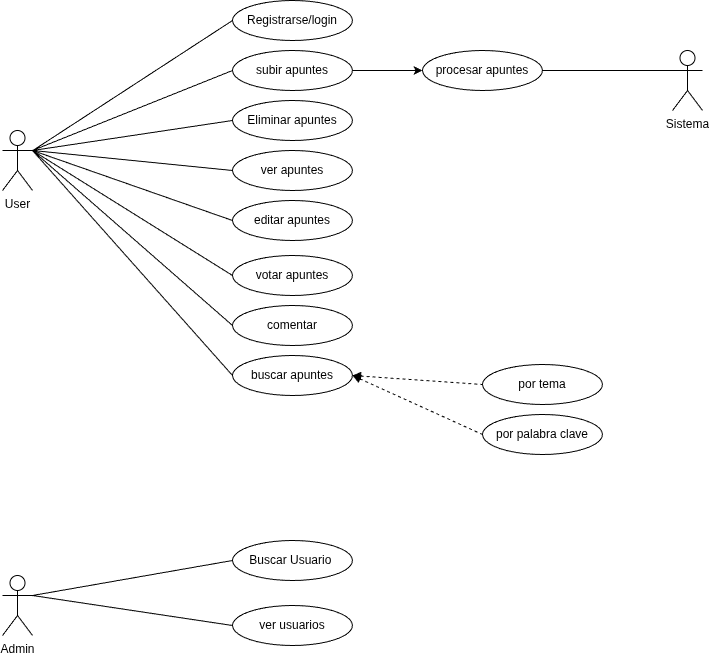

The diagram above was exported from draw.io. Its source (the exported page's mxGraphModel, read from the mxfile embedded in the PNG):
<mxGraphModel dx="2066" dy="1119" grid="1" gridSize="10" guides="1" tooltips="1" connect="1" arrows="1" fold="1" page="1" pageScale="1" pageWidth="827" pageHeight="1169" math="0" shadow="0">
  <root>
    <mxCell id="0" />
    <mxCell id="1" parent="0" />
    <mxCell id="4Cn7lDeP4QOIPGO-DyNg-1" value="User" style="shape=umlActor;verticalLabelPosition=bottom;verticalAlign=top;html=1;outlineConnect=0;" parent="1" vertex="1">
      <mxGeometry x="90" y="360" width="30" height="60" as="geometry" />
    </mxCell>
    <mxCell id="4Cn7lDeP4QOIPGO-DyNg-4" value="Registrarse/login" style="ellipse;whiteSpace=wrap;html=1;" parent="1" vertex="1">
      <mxGeometry x="320" y="230" width="120" height="40" as="geometry" />
    </mxCell>
    <mxCell id="4Cn7lDeP4QOIPGO-DyNg-5" style="edgeStyle=orthogonalEdgeStyle;rounded=0;orthogonalLoop=1;jettySize=auto;html=1;exitX=0.5;exitY=1;exitDx=0;exitDy=0;" parent="1" source="4Cn7lDeP4QOIPGO-DyNg-4" target="4Cn7lDeP4QOIPGO-DyNg-4" edge="1">
      <mxGeometry relative="1" as="geometry" />
    </mxCell>
    <mxCell id="4Cn7lDeP4QOIPGO-DyNg-6" style="edgeStyle=orthogonalEdgeStyle;rounded=0;orthogonalLoop=1;jettySize=auto;html=1;exitX=0.5;exitY=1;exitDx=0;exitDy=0;" parent="1" source="4Cn7lDeP4QOIPGO-DyNg-4" target="4Cn7lDeP4QOIPGO-DyNg-4" edge="1">
      <mxGeometry relative="1" as="geometry" />
    </mxCell>
    <mxCell id="lGG4g7d9eoa7LZakmsp_-5" style="edgeStyle=orthogonalEdgeStyle;rounded=0;orthogonalLoop=1;jettySize=auto;html=1;exitX=1;exitY=0.5;exitDx=0;exitDy=0;entryX=0;entryY=0.5;entryDx=0;entryDy=0;" edge="1" parent="1" source="4Cn7lDeP4QOIPGO-DyNg-7" target="lGG4g7d9eoa7LZakmsp_-9">
      <mxGeometry relative="1" as="geometry">
        <mxPoint x="560" y="300" as="targetPoint" />
      </mxGeometry>
    </mxCell>
    <mxCell id="4Cn7lDeP4QOIPGO-DyNg-7" value="subir apuntes" style="ellipse;whiteSpace=wrap;html=1;" parent="1" vertex="1">
      <mxGeometry x="320" y="280" width="120" height="40" as="geometry" />
    </mxCell>
    <mxCell id="4Cn7lDeP4QOIPGO-DyNg-8" value="ver apuntes" style="ellipse;whiteSpace=wrap;html=1;" parent="1" vertex="1">
      <mxGeometry x="320" y="380" width="120" height="40" as="geometry" />
    </mxCell>
    <mxCell id="4Cn7lDeP4QOIPGO-DyNg-9" value="votar apuntes" style="ellipse;whiteSpace=wrap;html=1;" parent="1" vertex="1">
      <mxGeometry x="320" y="485" width="120" height="40" as="geometry" />
    </mxCell>
    <mxCell id="4Cn7lDeP4QOIPGO-DyNg-10" value="comentar" style="ellipse;whiteSpace=wrap;html=1;" parent="1" vertex="1">
      <mxGeometry x="320" y="535" width="120" height="40" as="geometry" />
    </mxCell>
    <mxCell id="4Cn7lDeP4QOIPGO-DyNg-11" value="buscar apuntes" style="ellipse;whiteSpace=wrap;html=1;" parent="1" vertex="1">
      <mxGeometry x="320" y="585" width="120" height="40" as="geometry" />
    </mxCell>
    <mxCell id="4Cn7lDeP4QOIPGO-DyNg-12" value="por tema" style="ellipse;whiteSpace=wrap;html=1;" parent="1" vertex="1">
      <mxGeometry x="570" y="594" width="120" height="40" as="geometry" />
    </mxCell>
    <mxCell id="4Cn7lDeP4QOIPGO-DyNg-14" value="por palabra clave" style="ellipse;whiteSpace=wrap;html=1;" parent="1" vertex="1">
      <mxGeometry x="570" y="644" width="120" height="40" as="geometry" />
    </mxCell>
    <mxCell id="4Cn7lDeP4QOIPGO-DyNg-16" value="" style="endArrow=none;html=1;rounded=0;entryX=0;entryY=0.5;entryDx=0;entryDy=0;" parent="1" source="4Cn7lDeP4QOIPGO-DyNg-1" target="4Cn7lDeP4QOIPGO-DyNg-4" edge="1">
      <mxGeometry width="50" height="50" relative="1" as="geometry">
        <mxPoint x="360" y="440" as="sourcePoint" />
        <mxPoint x="410" y="390" as="targetPoint" />
      </mxGeometry>
    </mxCell>
    <mxCell id="4Cn7lDeP4QOIPGO-DyNg-17" value="" style="endArrow=none;html=1;rounded=0;entryX=0;entryY=0.5;entryDx=0;entryDy=0;" parent="1" target="4Cn7lDeP4QOIPGO-DyNg-7" edge="1">
      <mxGeometry width="50" height="50" relative="1" as="geometry">
        <mxPoint x="120" y="380" as="sourcePoint" />
        <mxPoint x="330" y="260" as="targetPoint" />
      </mxGeometry>
    </mxCell>
    <mxCell id="4Cn7lDeP4QOIPGO-DyNg-18" value="" style="endArrow=none;html=1;rounded=0;entryX=0;entryY=0.5;entryDx=0;entryDy=0;exitX=1;exitY=0.3333333333333333;exitDx=0;exitDy=0;exitPerimeter=0;" parent="1" source="4Cn7lDeP4QOIPGO-DyNg-1" target="4Cn7lDeP4QOIPGO-DyNg-8" edge="1">
      <mxGeometry width="50" height="50" relative="1" as="geometry">
        <mxPoint x="140" y="400" as="sourcePoint" />
        <mxPoint x="340" y="270" as="targetPoint" />
      </mxGeometry>
    </mxCell>
    <mxCell id="4Cn7lDeP4QOIPGO-DyNg-19" value="" style="endArrow=none;html=1;rounded=0;entryX=0;entryY=0.5;entryDx=0;entryDy=0;" parent="1" target="4Cn7lDeP4QOIPGO-DyNg-9" edge="1">
      <mxGeometry width="50" height="50" relative="1" as="geometry">
        <mxPoint x="120" y="380" as="sourcePoint" />
        <mxPoint x="330" y="360" as="targetPoint" />
      </mxGeometry>
    </mxCell>
    <mxCell id="4Cn7lDeP4QOIPGO-DyNg-20" value="" style="endArrow=none;html=1;rounded=0;entryX=0;entryY=0.5;entryDx=0;entryDy=0;" parent="1" target="4Cn7lDeP4QOIPGO-DyNg-10" edge="1">
      <mxGeometry width="50" height="50" relative="1" as="geometry">
        <mxPoint x="120" y="380" as="sourcePoint" />
        <mxPoint x="330" y="410" as="targetPoint" />
      </mxGeometry>
    </mxCell>
    <mxCell id="4Cn7lDeP4QOIPGO-DyNg-21" value="" style="endArrow=none;html=1;rounded=0;entryX=0;entryY=0.5;entryDx=0;entryDy=0;entryPerimeter=0;" parent="1" target="4Cn7lDeP4QOIPGO-DyNg-11" edge="1">
      <mxGeometry width="50" height="50" relative="1" as="geometry">
        <mxPoint x="120" y="380" as="sourcePoint" />
        <mxPoint x="340" y="420" as="targetPoint" />
      </mxGeometry>
    </mxCell>
    <mxCell id="4Cn7lDeP4QOIPGO-DyNg-23" value="" style="endArrow=none;dashed=1;html=1;rounded=0;entryX=0;entryY=0.5;entryDx=0;entryDy=0;exitX=1;exitY=0.5;exitDx=0;exitDy=0;startArrow=block;startFill=1;" parent="1" source="4Cn7lDeP4QOIPGO-DyNg-11" target="4Cn7lDeP4QOIPGO-DyNg-14" edge="1">
      <mxGeometry width="50" height="50" relative="1" as="geometry">
        <mxPoint x="360" y="495" as="sourcePoint" />
        <mxPoint x="410" y="445" as="targetPoint" />
      </mxGeometry>
    </mxCell>
    <mxCell id="4Cn7lDeP4QOIPGO-DyNg-24" value="" style="endArrow=none;dashed=1;html=1;rounded=0;entryX=0;entryY=0.5;entryDx=0;entryDy=0;exitX=1;exitY=0.5;exitDx=0;exitDy=0;startArrow=block;startFill=1;" parent="1" source="4Cn7lDeP4QOIPGO-DyNg-11" target="4Cn7lDeP4QOIPGO-DyNg-12" edge="1">
      <mxGeometry width="50" height="50" relative="1" as="geometry">
        <mxPoint x="450" y="565" as="sourcePoint" />
        <mxPoint x="580" y="615" as="targetPoint" />
      </mxGeometry>
    </mxCell>
    <mxCell id="4Cn7lDeP4QOIPGO-DyNg-39" value="Admin" style="shape=umlActor;verticalLabelPosition=bottom;verticalAlign=top;html=1;outlineConnect=0;" parent="1" vertex="1">
      <mxGeometry x="90" y="805" width="30" height="60" as="geometry" />
    </mxCell>
    <mxCell id="4Cn7lDeP4QOIPGO-DyNg-40" value="Buscar Usuario&amp;nbsp;" style="ellipse;whiteSpace=wrap;html=1;" parent="1" vertex="1">
      <mxGeometry x="320" y="770" width="120" height="40" as="geometry" />
    </mxCell>
    <mxCell id="4Cn7lDeP4QOIPGO-DyNg-41" style="edgeStyle=orthogonalEdgeStyle;rounded=0;orthogonalLoop=1;jettySize=auto;html=1;exitX=0.5;exitY=1;exitDx=0;exitDy=0;" parent="1" source="4Cn7lDeP4QOIPGO-DyNg-40" target="4Cn7lDeP4QOIPGO-DyNg-40" edge="1">
      <mxGeometry relative="1" as="geometry" />
    </mxCell>
    <mxCell id="4Cn7lDeP4QOIPGO-DyNg-42" style="edgeStyle=orthogonalEdgeStyle;rounded=0;orthogonalLoop=1;jettySize=auto;html=1;exitX=0.5;exitY=1;exitDx=0;exitDy=0;" parent="1" source="4Cn7lDeP4QOIPGO-DyNg-40" target="4Cn7lDeP4QOIPGO-DyNg-40" edge="1">
      <mxGeometry relative="1" as="geometry" />
    </mxCell>
    <mxCell id="4Cn7lDeP4QOIPGO-DyNg-48" value="" style="endArrow=none;html=1;rounded=0;entryX=0;entryY=0.5;entryDx=0;entryDy=0;" parent="1" target="4Cn7lDeP4QOIPGO-DyNg-40" edge="1">
      <mxGeometry width="50" height="50" relative="1" as="geometry">
        <mxPoint x="120" y="825" as="sourcePoint" />
        <mxPoint x="410" y="835" as="targetPoint" />
      </mxGeometry>
    </mxCell>
    <mxCell id="4Cn7lDeP4QOIPGO-DyNg-54" value="Eliminar apuntes" style="ellipse;whiteSpace=wrap;html=1;" parent="1" vertex="1">
      <mxGeometry x="320" y="330" width="120" height="40" as="geometry" />
    </mxCell>
    <mxCell id="4Cn7lDeP4QOIPGO-DyNg-55" value="" style="endArrow=none;html=1;rounded=0;entryX=0;entryY=0.5;entryDx=0;entryDy=0;exitX=1;exitY=0.3333333333333333;exitDx=0;exitDy=0;exitPerimeter=0;" parent="1" source="4Cn7lDeP4QOIPGO-DyNg-1" target="4Cn7lDeP4QOIPGO-DyNg-54" edge="1">
      <mxGeometry width="50" height="50" relative="1" as="geometry">
        <mxPoint x="120" y="420" as="sourcePoint" />
        <mxPoint x="330" y="300" as="targetPoint" />
      </mxGeometry>
    </mxCell>
    <mxCell id="lGG4g7d9eoa7LZakmsp_-1" value="editar apuntes" style="ellipse;whiteSpace=wrap;html=1;" vertex="1" parent="1">
      <mxGeometry x="320" y="430" width="120" height="40" as="geometry" />
    </mxCell>
    <mxCell id="lGG4g7d9eoa7LZakmsp_-2" value="" style="endArrow=none;html=1;rounded=0;entryX=0;entryY=0.5;entryDx=0;entryDy=0;exitX=1;exitY=0.3333333333333333;exitDx=0;exitDy=0;exitPerimeter=0;" edge="1" target="lGG4g7d9eoa7LZakmsp_-1" parent="1" source="4Cn7lDeP4QOIPGO-DyNg-1">
      <mxGeometry width="50" height="50" relative="1" as="geometry">
        <mxPoint x="120" y="430" as="sourcePoint" />
        <mxPoint x="340" y="320" as="targetPoint" />
      </mxGeometry>
    </mxCell>
    <mxCell id="lGG4g7d9eoa7LZakmsp_-3" value="ver usuarios" style="ellipse;whiteSpace=wrap;html=1;" vertex="1" parent="1">
      <mxGeometry x="320" y="835" width="120" height="40" as="geometry" />
    </mxCell>
    <mxCell id="lGG4g7d9eoa7LZakmsp_-4" value="" style="endArrow=none;html=1;rounded=0;entryX=0;entryY=0.5;entryDx=0;entryDy=0;exitX=1;exitY=0.3333333333333333;exitDx=0;exitDy=0;exitPerimeter=0;" edge="1" target="lGG4g7d9eoa7LZakmsp_-3" parent="1" source="4Cn7lDeP4QOIPGO-DyNg-39">
      <mxGeometry width="50" height="50" relative="1" as="geometry">
        <mxPoint x="120" y="890" as="sourcePoint" />
        <mxPoint x="410" y="900" as="targetPoint" />
      </mxGeometry>
    </mxCell>
    <mxCell id="lGG4g7d9eoa7LZakmsp_-7" value="Sistema" style="shape=umlActor;verticalLabelPosition=bottom;verticalAlign=top;html=1;outlineConnect=0;" vertex="1" parent="1">
      <mxGeometry x="760" y="280" width="30" height="60" as="geometry" />
    </mxCell>
    <mxCell id="lGG4g7d9eoa7LZakmsp_-9" value="procesar apuntes" style="ellipse;whiteSpace=wrap;html=1;" vertex="1" parent="1">
      <mxGeometry x="510" y="280" width="120" height="40" as="geometry" />
    </mxCell>
    <mxCell id="lGG4g7d9eoa7LZakmsp_-11" value="" style="endArrow=none;html=1;rounded=0;entryX=0;entryY=0.3333333333333333;entryDx=0;entryDy=0;exitX=1;exitY=0.5;exitDx=0;exitDy=0;entryPerimeter=0;" edge="1" parent="1" source="lGG4g7d9eoa7LZakmsp_-9" target="lGG4g7d9eoa7LZakmsp_-7">
      <mxGeometry width="50" height="50" relative="1" as="geometry">
        <mxPoint x="240" y="390" as="sourcePoint" />
        <mxPoint x="440" y="360" as="targetPoint" />
      </mxGeometry>
    </mxCell>
  </root>
</mxGraphModel>